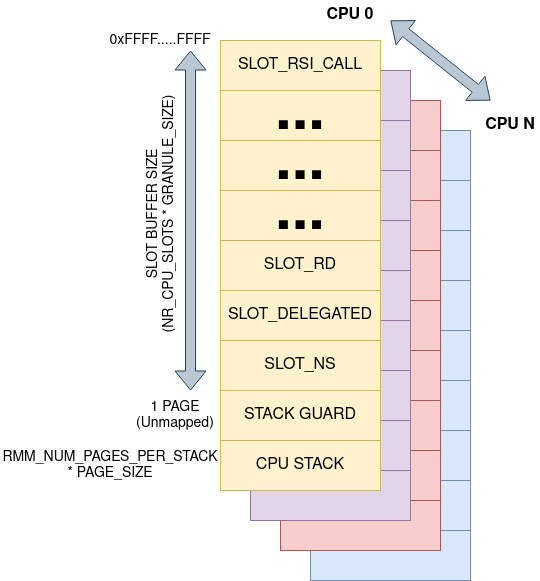

The diagram above was exported from draw.io. Its source (the exported page's mxGraphModel, read from the mxfile embedded in the PNG):
<mxGraphModel dx="1434" dy="886" grid="1" gridSize="10" guides="1" tooltips="1" connect="1" arrows="1" fold="1" page="1" pageScale="1" pageWidth="850" pageHeight="1100" math="0" shadow="0">
  <root>
    <mxCell id="0" />
    <mxCell id="1" parent="0" />
    <mxCell id="wS1rmMl9ZRPIkDlKR1BU-28" value="" style="rounded=0;whiteSpace=wrap;html=1;fillColor=#dae8fc;strokeColor=#6c8ebf;" vertex="1" parent="1">
      <mxGeometry x="440" y="300" width="160" height="50" as="geometry" />
    </mxCell>
    <mxCell id="wS1rmMl9ZRPIkDlKR1BU-29" value="" style="rounded=0;whiteSpace=wrap;html=1;fillColor=#dae8fc;strokeColor=#6c8ebf;" vertex="1" parent="1">
      <mxGeometry x="440" y="350" width="160" height="50" as="geometry" />
    </mxCell>
    <mxCell id="wS1rmMl9ZRPIkDlKR1BU-30" value="" style="rounded=0;whiteSpace=wrap;html=1;fillColor=#dae8fc;strokeColor=#6c8ebf;" vertex="1" parent="1">
      <mxGeometry x="440" y="400" width="160" height="50" as="geometry" />
    </mxCell>
    <mxCell id="wS1rmMl9ZRPIkDlKR1BU-31" value="" style="rounded=0;whiteSpace=wrap;html=1;fillColor=#dae8fc;strokeColor=#6c8ebf;" vertex="1" parent="1">
      <mxGeometry x="440" y="450" width="160" height="50" as="geometry" />
    </mxCell>
    <mxCell id="wS1rmMl9ZRPIkDlKR1BU-32" value="" style="rounded=0;whiteSpace=wrap;html=1;fillColor=#dae8fc;strokeColor=#6c8ebf;" vertex="1" parent="1">
      <mxGeometry x="440" y="500" width="160" height="50" as="geometry" />
    </mxCell>
    <mxCell id="wS1rmMl9ZRPIkDlKR1BU-33" value="" style="rounded=0;whiteSpace=wrap;html=1;fillColor=#dae8fc;strokeColor=#6c8ebf;" vertex="1" parent="1">
      <mxGeometry x="440" y="550" width="160" height="50" as="geometry" />
    </mxCell>
    <mxCell id="wS1rmMl9ZRPIkDlKR1BU-34" value="" style="rounded=0;whiteSpace=wrap;html=1;fillColor=#dae8fc;strokeColor=#6c8ebf;" vertex="1" parent="1">
      <mxGeometry x="440" y="600" width="160" height="50" as="geometry" />
    </mxCell>
    <mxCell id="wS1rmMl9ZRPIkDlKR1BU-35" value="" style="rounded=0;whiteSpace=wrap;html=1;fillColor=#dae8fc;strokeColor=#6c8ebf;" vertex="1" parent="1">
      <mxGeometry x="440" y="650" width="160" height="50" as="geometry" />
    </mxCell>
    <mxCell id="wS1rmMl9ZRPIkDlKR1BU-36" value="" style="rounded=0;whiteSpace=wrap;html=1;fillColor=#dae8fc;strokeColor=#6c8ebf;" vertex="1" parent="1">
      <mxGeometry x="440" y="700" width="160" height="50" as="geometry" />
    </mxCell>
    <mxCell id="wS1rmMl9ZRPIkDlKR1BU-19" value="" style="rounded=0;whiteSpace=wrap;html=1;fillColor=#f8cecc;strokeColor=#b85450;" vertex="1" parent="1">
      <mxGeometry x="410" y="270" width="160" height="50" as="geometry" />
    </mxCell>
    <mxCell id="wS1rmMl9ZRPIkDlKR1BU-20" value="" style="rounded=0;whiteSpace=wrap;html=1;fillColor=#f8cecc;strokeColor=#b85450;" vertex="1" parent="1">
      <mxGeometry x="410" y="320" width="160" height="50" as="geometry" />
    </mxCell>
    <mxCell id="wS1rmMl9ZRPIkDlKR1BU-21" value="" style="rounded=0;whiteSpace=wrap;html=1;fillColor=#f8cecc;strokeColor=#b85450;" vertex="1" parent="1">
      <mxGeometry x="410" y="370" width="160" height="50" as="geometry" />
    </mxCell>
    <mxCell id="wS1rmMl9ZRPIkDlKR1BU-22" value="" style="rounded=0;whiteSpace=wrap;html=1;fillColor=#f8cecc;strokeColor=#b85450;" vertex="1" parent="1">
      <mxGeometry x="410" y="420" width="160" height="50" as="geometry" />
    </mxCell>
    <mxCell id="wS1rmMl9ZRPIkDlKR1BU-23" value="" style="rounded=0;whiteSpace=wrap;html=1;fillColor=#f8cecc;strokeColor=#b85450;" vertex="1" parent="1">
      <mxGeometry x="410" y="470" width="160" height="50" as="geometry" />
    </mxCell>
    <mxCell id="wS1rmMl9ZRPIkDlKR1BU-24" value="" style="rounded=0;whiteSpace=wrap;html=1;fillColor=#f8cecc;strokeColor=#b85450;" vertex="1" parent="1">
      <mxGeometry x="410" y="520" width="160" height="50" as="geometry" />
    </mxCell>
    <mxCell id="wS1rmMl9ZRPIkDlKR1BU-25" value="" style="rounded=0;whiteSpace=wrap;html=1;fillColor=#f8cecc;strokeColor=#b85450;" vertex="1" parent="1">
      <mxGeometry x="410" y="570" width="160" height="50" as="geometry" />
    </mxCell>
    <mxCell id="wS1rmMl9ZRPIkDlKR1BU-26" value="" style="rounded=0;whiteSpace=wrap;html=1;fillColor=#f8cecc;strokeColor=#b85450;" vertex="1" parent="1">
      <mxGeometry x="410" y="620" width="160" height="50" as="geometry" />
    </mxCell>
    <mxCell id="wS1rmMl9ZRPIkDlKR1BU-27" value="" style="rounded=0;whiteSpace=wrap;html=1;fillColor=#f8cecc;strokeColor=#b85450;" vertex="1" parent="1">
      <mxGeometry x="410" y="670" width="160" height="50" as="geometry" />
    </mxCell>
    <mxCell id="wS1rmMl9ZRPIkDlKR1BU-10" value="" style="rounded=0;whiteSpace=wrap;html=1;fillColor=#e1d5e7;strokeColor=#9673a6;" vertex="1" parent="1">
      <mxGeometry x="380" y="240" width="160" height="50" as="geometry" />
    </mxCell>
    <mxCell id="wS1rmMl9ZRPIkDlKR1BU-11" value="" style="rounded=0;whiteSpace=wrap;html=1;fillColor=#e1d5e7;strokeColor=#9673a6;" vertex="1" parent="1">
      <mxGeometry x="380" y="290" width="160" height="50" as="geometry" />
    </mxCell>
    <mxCell id="wS1rmMl9ZRPIkDlKR1BU-12" value="" style="rounded=0;whiteSpace=wrap;html=1;fillColor=#e1d5e7;strokeColor=#9673a6;" vertex="1" parent="1">
      <mxGeometry x="380" y="340" width="160" height="50" as="geometry" />
    </mxCell>
    <mxCell id="wS1rmMl9ZRPIkDlKR1BU-13" value="" style="rounded=0;whiteSpace=wrap;html=1;fillColor=#e1d5e7;strokeColor=#9673a6;" vertex="1" parent="1">
      <mxGeometry x="380" y="390" width="160" height="50" as="geometry" />
    </mxCell>
    <mxCell id="wS1rmMl9ZRPIkDlKR1BU-14" value="" style="rounded=0;whiteSpace=wrap;html=1;fillColor=#e1d5e7;strokeColor=#9673a6;" vertex="1" parent="1">
      <mxGeometry x="380" y="440" width="160" height="50" as="geometry" />
    </mxCell>
    <mxCell id="wS1rmMl9ZRPIkDlKR1BU-15" value="" style="rounded=0;whiteSpace=wrap;html=1;fillColor=#e1d5e7;strokeColor=#9673a6;" vertex="1" parent="1">
      <mxGeometry x="380" y="490" width="160" height="50" as="geometry" />
    </mxCell>
    <mxCell id="wS1rmMl9ZRPIkDlKR1BU-16" value="" style="rounded=0;whiteSpace=wrap;html=1;fillColor=#e1d5e7;strokeColor=#9673a6;" vertex="1" parent="1">
      <mxGeometry x="380" y="540" width="160" height="50" as="geometry" />
    </mxCell>
    <mxCell id="wS1rmMl9ZRPIkDlKR1BU-17" value="" style="rounded=0;whiteSpace=wrap;html=1;fillColor=#e1d5e7;strokeColor=#9673a6;" vertex="1" parent="1">
      <mxGeometry x="380" y="590" width="160" height="50" as="geometry" />
    </mxCell>
    <mxCell id="wS1rmMl9ZRPIkDlKR1BU-18" value="" style="rounded=0;whiteSpace=wrap;html=1;fillColor=#e1d5e7;strokeColor=#9673a6;" vertex="1" parent="1">
      <mxGeometry x="380" y="640" width="160" height="50" as="geometry" />
    </mxCell>
    <mxCell id="wS1rmMl9ZRPIkDlKR1BU-1" value="&lt;font style=&quot;font-size: 16px;&quot;&gt;SLOT_RSI_CALL&lt;/font&gt;" style="rounded=0;whiteSpace=wrap;html=1;fillColor=#fff2cc;strokeColor=#d6b656;fontStyle=0" vertex="1" parent="1">
      <mxGeometry x="350" y="210" width="160" height="50" as="geometry" />
    </mxCell>
    <mxCell id="wS1rmMl9ZRPIkDlKR1BU-2" value="&lt;font style=&quot;font-size: 60px;&quot;&gt;&lt;b&gt;..&lt;font style=&quot;font-size: 60px;&quot;&gt;.&lt;/font&gt;&lt;/b&gt;&lt;/font&gt;" style="rounded=0;whiteSpace=wrap;html=1;fillColor=#fff2cc;strokeColor=#d6b656;" vertex="1" parent="1">
      <mxGeometry x="350" y="260" width="160" height="50" as="geometry" />
    </mxCell>
    <mxCell id="wS1rmMl9ZRPIkDlKR1BU-3" value="&lt;font style=&quot;font-size: 16px;&quot;&gt;SLOT_DELEGATED&lt;/font&gt;" style="rounded=0;whiteSpace=wrap;html=1;fillColor=#fff2cc;strokeColor=#d6b656;" vertex="1" parent="1">
      <mxGeometry x="350" y="460" width="160" height="50" as="geometry" />
    </mxCell>
    <mxCell id="wS1rmMl9ZRPIkDlKR1BU-4" value="&lt;b&gt;&lt;font style=&quot;font-size: 60px;&quot;&gt;...&lt;/font&gt;&lt;/b&gt;" style="rounded=0;whiteSpace=wrap;html=1;fillColor=#fff2cc;strokeColor=#d6b656;" vertex="1" parent="1">
      <mxGeometry x="350" y="360" width="160" height="50" as="geometry" />
    </mxCell>
    <mxCell id="wS1rmMl9ZRPIkDlKR1BU-5" value="&lt;font style=&quot;font-size: 16px;&quot;&gt;SLOT_RD&lt;/font&gt;" style="rounded=0;whiteSpace=wrap;html=1;fillColor=#fff2cc;strokeColor=#d6b656;" vertex="1" parent="1">
      <mxGeometry x="350" y="410" width="160" height="50" as="geometry" />
    </mxCell>
    <mxCell id="wS1rmMl9ZRPIkDlKR1BU-6" value="&lt;b&gt;&lt;font style=&quot;font-size: 60px;&quot;&gt;...&lt;/font&gt;&lt;/b&gt;" style="rounded=0;whiteSpace=wrap;html=1;fillColor=#fff2cc;strokeColor=#d6b656;" vertex="1" parent="1">
      <mxGeometry x="350" y="310" width="160" height="50" as="geometry" />
    </mxCell>
    <mxCell id="wS1rmMl9ZRPIkDlKR1BU-7" value="&lt;font style=&quot;font-size: 16px;&quot;&gt;SLOT_NS&lt;/font&gt;" style="rounded=0;whiteSpace=wrap;html=1;fillColor=#fff2cc;strokeColor=#d6b656;" vertex="1" parent="1">
      <mxGeometry x="350" y="510" width="160" height="50" as="geometry" />
    </mxCell>
    <mxCell id="wS1rmMl9ZRPIkDlKR1BU-8" value="&lt;font style=&quot;font-size: 16px;&quot;&gt;STACK GUARD&lt;/font&gt;" style="rounded=0;whiteSpace=wrap;html=1;fillColor=#fff2cc;strokeColor=#d6b656;" vertex="1" parent="1">
      <mxGeometry x="350" y="560" width="160" height="50" as="geometry" />
    </mxCell>
    <mxCell id="wS1rmMl9ZRPIkDlKR1BU-9" value="&lt;font style=&quot;font-size: 16px;&quot;&gt;CPU STACK&lt;/font&gt;" style="rounded=0;whiteSpace=wrap;html=1;fillColor=#fff2cc;strokeColor=#d6b656;" vertex="1" parent="1">
      <mxGeometry x="350" y="610" width="160" height="50" as="geometry" />
    </mxCell>
    <mxCell id="wS1rmMl9ZRPIkDlKR1BU-37" value="&lt;font style=&quot;font-size: 14px;&quot;&gt;0xFFFF.....FFFF&lt;/font&gt;" style="text;strokeColor=none;align=center;fillColor=none;html=1;verticalAlign=middle;whiteSpace=wrap;rounded=0;" vertex="1" parent="1">
      <mxGeometry x="240" y="190" width="100" height="40" as="geometry" />
    </mxCell>
    <mxCell id="wS1rmMl9ZRPIkDlKR1BU-38" value="&lt;div&gt;&lt;font style=&quot;font-size: 14px;&quot;&gt;1 PAGE&lt;/font&gt;&lt;/div&gt;&lt;div&gt;&lt;font style=&quot;font-size: 14px;&quot;&gt;(Unmapped)&lt;/font&gt;&lt;/div&gt;" style="text;strokeColor=none;align=center;fillColor=none;html=1;verticalAlign=middle;whiteSpace=wrap;rounded=0;" vertex="1" parent="1">
      <mxGeometry x="260" y="570" width="90" height="30" as="geometry" />
    </mxCell>
    <mxCell id="wS1rmMl9ZRPIkDlKR1BU-40" value="" style="shape=flexArrow;endArrow=classic;startArrow=classic;html=1;rounded=0;fillColor=#bac8d3;strokeColor=#23445d;" edge="1" parent="1">
      <mxGeometry width="100" height="100" relative="1" as="geometry">
        <mxPoint x="320" y="560" as="sourcePoint" />
        <mxPoint x="320" y="220" as="targetPoint" />
      </mxGeometry>
    </mxCell>
    <mxCell id="wS1rmMl9ZRPIkDlKR1BU-41" value="&lt;div style=&quot;font-size: 14px;&quot;&gt;&lt;font style=&quot;font-size: 14px;&quot;&gt;SLOT BUFFER SIZE&lt;/font&gt;&lt;/div&gt;&lt;div style=&quot;font-size: 14px;&quot;&gt;&lt;font style=&quot;font-size: 14px;&quot;&gt;(NR_CPU_SLOTS * GRANULE_SIZE)&lt;/font&gt;&lt;/div&gt;" style="edgeLabel;html=1;align=center;verticalAlign=middle;resizable=0;points=[];rotation=270;" vertex="1" connectable="0" parent="wS1rmMl9ZRPIkDlKR1BU-40">
      <mxGeometry x="0.0765" relative="1" as="geometry">
        <mxPoint x="-30" y="8" as="offset" />
      </mxGeometry>
    </mxCell>
    <mxCell id="wS1rmMl9ZRPIkDlKR1BU-42" value="&lt;font style=&quot;font-size: 14px;&quot;&gt;RMM_NUM_PAGES_PER_STACK * PAGE_SIZE&lt;/font&gt;" style="text;strokeColor=none;align=center;fillColor=none;html=1;verticalAlign=middle;whiteSpace=wrap;rounded=0;" vertex="1" parent="1">
      <mxGeometry x="130" y="620" width="220" height="30" as="geometry" />
    </mxCell>
    <mxCell id="wS1rmMl9ZRPIkDlKR1BU-44" value="" style="shape=flexArrow;endArrow=classic;startArrow=classic;html=1;rounded=0;fillColor=#bac8d3;strokeColor=#23445d;" edge="1" parent="1">
      <mxGeometry width="100" height="100" relative="1" as="geometry">
        <mxPoint x="520" y="190" as="sourcePoint" />
        <mxPoint x="620" y="270" as="targetPoint" />
      </mxGeometry>
    </mxCell>
    <mxCell id="wS1rmMl9ZRPIkDlKR1BU-45" value="&lt;b&gt;&lt;font style=&quot;font-size: 16px;&quot;&gt;CPU 0&lt;/font&gt;&lt;/b&gt;" style="text;strokeColor=none;align=center;fillColor=none;html=1;verticalAlign=middle;whiteSpace=wrap;rounded=0;" vertex="1" parent="1">
      <mxGeometry x="450" y="170" width="60" height="30" as="geometry" />
    </mxCell>
    <mxCell id="wS1rmMl9ZRPIkDlKR1BU-46" value="&lt;b&gt;&lt;font style=&quot;font-size: 16px;&quot;&gt;CPU N&lt;br&gt;&lt;/font&gt;&lt;/b&gt;" style="text;strokeColor=none;align=center;fillColor=none;html=1;verticalAlign=middle;whiteSpace=wrap;rounded=0;" vertex="1" parent="1">
      <mxGeometry x="610" y="280" width="60" height="30" as="geometry" />
    </mxCell>
  </root>
</mxGraphModel>